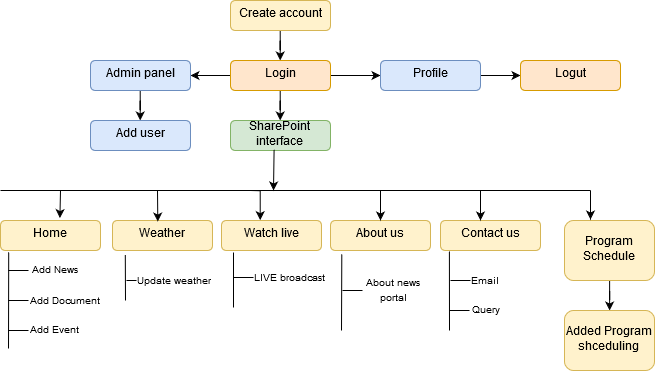

The diagram above was exported from draw.io. Its source (the exported page's mxGraphModel, read from the mxfile embedded in the PNG):
<mxGraphModel dx="1005" dy="488" grid="1" gridSize="10" guides="1" tooltips="1" connect="1" arrows="1" fold="1" page="1" pageScale="1" pageWidth="850" pageHeight="1100" math="0" shadow="0">
  <root>
    <mxCell id="0" />
    <mxCell id="1" parent="0" />
    <mxCell id="2h2Je-d2OBSnu75kQS-I-5" value="" style="edgeStyle=orthogonalEdgeStyle;rounded=0;orthogonalLoop=1;jettySize=auto;html=1;" edge="1" parent="1" source="2h2Je-d2OBSnu75kQS-I-1" target="2h2Je-d2OBSnu75kQS-I-4">
      <mxGeometry relative="1" as="geometry" />
    </mxCell>
    <mxCell id="2h2Je-d2OBSnu75kQS-I-1" value="Create account" style="rounded=1;whiteSpace=wrap;html=1;fillColor=#fff2cc;strokeColor=#d6b656;" vertex="1" parent="1">
      <mxGeometry x="370" y="50" width="100" height="30" as="geometry" />
    </mxCell>
    <mxCell id="2h2Je-d2OBSnu75kQS-I-7" value="" style="edgeStyle=orthogonalEdgeStyle;rounded=0;orthogonalLoop=1;jettySize=auto;html=1;" edge="1" parent="1" source="2h2Je-d2OBSnu75kQS-I-4" target="2h2Je-d2OBSnu75kQS-I-6">
      <mxGeometry relative="1" as="geometry" />
    </mxCell>
    <mxCell id="2h2Je-d2OBSnu75kQS-I-11" value="" style="edgeStyle=orthogonalEdgeStyle;rounded=0;orthogonalLoop=1;jettySize=auto;html=1;" edge="1" parent="1" source="2h2Je-d2OBSnu75kQS-I-4" target="2h2Je-d2OBSnu75kQS-I-10">
      <mxGeometry relative="1" as="geometry" />
    </mxCell>
    <mxCell id="2h2Je-d2OBSnu75kQS-I-15" value="" style="edgeStyle=orthogonalEdgeStyle;rounded=0;orthogonalLoop=1;jettySize=auto;html=1;" edge="1" parent="1" source="2h2Je-d2OBSnu75kQS-I-4" target="2h2Je-d2OBSnu75kQS-I-14">
      <mxGeometry relative="1" as="geometry" />
    </mxCell>
    <mxCell id="2h2Je-d2OBSnu75kQS-I-4" value="Login" style="rounded=1;whiteSpace=wrap;html=1;fillColor=#ffe6cc;strokeColor=#d79b00;" vertex="1" parent="1">
      <mxGeometry x="370" y="110" width="100" height="30" as="geometry" />
    </mxCell>
    <mxCell id="2h2Je-d2OBSnu75kQS-I-14" value="SharePoint interface" style="rounded=1;whiteSpace=wrap;html=1;fillColor=#d5e8d4;strokeColor=#82b366;" vertex="1" parent="1">
      <mxGeometry x="370" y="170" width="100" height="30" as="geometry" />
    </mxCell>
    <mxCell id="2h2Je-d2OBSnu75kQS-I-16" value="Home" style="rounded=1;whiteSpace=wrap;html=1;fillColor=#fff2cc;strokeColor=#d6b656;" vertex="1" parent="1">
      <mxGeometry x="140" y="270" width="100" height="30" as="geometry" />
    </mxCell>
    <mxCell id="2h2Je-d2OBSnu75kQS-I-13" value="" style="edgeStyle=orthogonalEdgeStyle;rounded=0;orthogonalLoop=1;jettySize=auto;html=1;" edge="1" parent="1" source="2h2Je-d2OBSnu75kQS-I-10" target="2h2Je-d2OBSnu75kQS-I-12">
      <mxGeometry relative="1" as="geometry" />
    </mxCell>
    <mxCell id="2h2Je-d2OBSnu75kQS-I-10" value="Profile" style="rounded=1;whiteSpace=wrap;html=1;fillColor=#dae8fc;strokeColor=#6c8ebf;" vertex="1" parent="1">
      <mxGeometry x="520" y="110" width="100" height="30" as="geometry" />
    </mxCell>
    <mxCell id="2h2Je-d2OBSnu75kQS-I-12" value="Logut" style="rounded=1;whiteSpace=wrap;html=1;fillColor=#ffe6cc;strokeColor=#d79b00;" vertex="1" parent="1">
      <mxGeometry x="660" y="110" width="100" height="30" as="geometry" />
    </mxCell>
    <mxCell id="2h2Je-d2OBSnu75kQS-I-9" value="" style="edgeStyle=orthogonalEdgeStyle;rounded=0;orthogonalLoop=1;jettySize=auto;html=1;" edge="1" parent="1" source="2h2Je-d2OBSnu75kQS-I-6" target="2h2Je-d2OBSnu75kQS-I-8">
      <mxGeometry relative="1" as="geometry" />
    </mxCell>
    <mxCell id="2h2Je-d2OBSnu75kQS-I-6" value="Admin panel" style="rounded=1;whiteSpace=wrap;html=1;fillColor=#dae8fc;strokeColor=#6c8ebf;" vertex="1" parent="1">
      <mxGeometry x="230" y="110" width="100" height="30" as="geometry" />
    </mxCell>
    <mxCell id="2h2Je-d2OBSnu75kQS-I-8" value="Add user" style="rounded=1;whiteSpace=wrap;html=1;fillColor=#dae8fc;strokeColor=#6c8ebf;" vertex="1" parent="1">
      <mxGeometry x="230" y="170" width="100" height="30" as="geometry" />
    </mxCell>
    <mxCell id="2h2Je-d2OBSnu75kQS-I-18" value="" style="endArrow=none;html=1;" edge="1" parent="1">
      <mxGeometry width="50" height="50" relative="1" as="geometry">
        <mxPoint x="140" y="240" as="sourcePoint" />
        <mxPoint x="730" y="240" as="targetPoint" />
      </mxGeometry>
    </mxCell>
    <mxCell id="2h2Je-d2OBSnu75kQS-I-20" value="" style="endArrow=classic;html=1;entryX=0.594;entryY=-0.081;entryDx=0;entryDy=0;entryPerimeter=0;" edge="1" parent="1" target="2h2Je-d2OBSnu75kQS-I-16">
      <mxGeometry width="50" height="50" relative="1" as="geometry">
        <mxPoint x="200" y="240" as="sourcePoint" />
        <mxPoint x="180" y="240" as="targetPoint" />
      </mxGeometry>
    </mxCell>
    <mxCell id="2h2Je-d2OBSnu75kQS-I-22" value="Weather" style="rounded=1;whiteSpace=wrap;html=1;fillColor=#fff2cc;strokeColor=#d6b656;" vertex="1" parent="1">
      <mxGeometry x="252" y="270" width="100" height="30" as="geometry" />
    </mxCell>
    <mxCell id="2h2Je-d2OBSnu75kQS-I-51" value="" style="edgeStyle=orthogonalEdgeStyle;rounded=0;orthogonalLoop=1;jettySize=auto;html=1;" edge="1" parent="1">
      <mxGeometry relative="1" as="geometry">
        <mxPoint x="390" y="240" as="sourcePoint" />
        <mxPoint x="400" y="270" as="targetPoint" />
      </mxGeometry>
    </mxCell>
    <mxCell id="2h2Je-d2OBSnu75kQS-I-23" value="About us" style="rounded=1;whiteSpace=wrap;html=1;fillColor=#fff2cc;strokeColor=#d6b656;" vertex="1" parent="1">
      <mxGeometry x="470" y="270" width="100" height="30" as="geometry" />
    </mxCell>
    <mxCell id="2h2Je-d2OBSnu75kQS-I-24" value="Contact us" style="rounded=1;whiteSpace=wrap;html=1;fillColor=#fff2cc;strokeColor=#d6b656;" vertex="1" parent="1">
      <mxGeometry x="580" y="270" width="100" height="30" as="geometry" />
    </mxCell>
    <mxCell id="2h2Je-d2OBSnu75kQS-I-68" value="" style="edgeStyle=orthogonalEdgeStyle;rounded=0;orthogonalLoop=1;jettySize=auto;html=1;" edge="1" parent="1" source="2h2Je-d2OBSnu75kQS-I-25" target="2h2Je-d2OBSnu75kQS-I-67">
      <mxGeometry relative="1" as="geometry" />
    </mxCell>
    <mxCell id="2h2Je-d2OBSnu75kQS-I-25" value="Program Schedule" style="rounded=1;whiteSpace=wrap;html=1;fillColor=#fff2cc;strokeColor=#d6b656;" vertex="1" parent="1">
      <mxGeometry x="704" y="270" width="90" height="60" as="geometry" />
    </mxCell>
    <mxCell id="2h2Je-d2OBSnu75kQS-I-67" value="Added Program shceduling" style="rounded=1;whiteSpace=wrap;html=1;fillColor=#fff2cc;strokeColor=#d6b656;" vertex="1" parent="1">
      <mxGeometry x="704" y="360" width="90" height="60" as="geometry" />
    </mxCell>
    <mxCell id="2h2Je-d2OBSnu75kQS-I-26" value="" style="endArrow=classic;html=1;entryX=0.453;entryY=0.035;entryDx=0;entryDy=0;entryPerimeter=0;" edge="1" parent="1" target="2h2Je-d2OBSnu75kQS-I-22">
      <mxGeometry width="50" height="50" relative="1" as="geometry">
        <mxPoint x="297" y="240" as="sourcePoint" />
        <mxPoint x="350" y="270" as="targetPoint" />
      </mxGeometry>
    </mxCell>
    <mxCell id="2h2Je-d2OBSnu75kQS-I-27" value="" style="endArrow=classic;html=1;entryX=0.5;entryY=0;entryDx=0;entryDy=0;" edge="1" parent="1" target="2h2Je-d2OBSnu75kQS-I-23">
      <mxGeometry width="50" height="50" relative="1" as="geometry">
        <mxPoint x="520" y="240" as="sourcePoint" />
        <mxPoint x="450" y="240" as="targetPoint" />
      </mxGeometry>
    </mxCell>
    <mxCell id="2h2Je-d2OBSnu75kQS-I-28" value="" style="endArrow=classic;html=1;entryX=0.4;entryY=0;entryDx=0;entryDy=0;entryPerimeter=0;" edge="1" parent="1" target="2h2Je-d2OBSnu75kQS-I-24">
      <mxGeometry width="50" height="50" relative="1" as="geometry">
        <mxPoint x="620" y="240" as="sourcePoint" />
        <mxPoint x="550" y="240" as="targetPoint" />
      </mxGeometry>
    </mxCell>
    <mxCell id="2h2Je-d2OBSnu75kQS-I-29" value="" style="endArrow=classic;html=1;" edge="1" parent="1">
      <mxGeometry width="50" height="50" relative="1" as="geometry">
        <mxPoint x="730" y="240" as="sourcePoint" />
        <mxPoint x="730" y="269" as="targetPoint" />
      </mxGeometry>
    </mxCell>
    <mxCell id="2h2Je-d2OBSnu75kQS-I-30" value="" style="endArrow=classic;html=1;exitX=0.436;exitY=0.963;exitDx=0;exitDy=0;exitPerimeter=0;" edge="1" parent="1" source="2h2Je-d2OBSnu75kQS-I-14">
      <mxGeometry width="50" height="50" relative="1" as="geometry">
        <mxPoint x="410" y="250" as="sourcePoint" />
        <mxPoint x="413" y="240" as="targetPoint" />
      </mxGeometry>
    </mxCell>
    <mxCell id="2h2Je-d2OBSnu75kQS-I-31" value="" style="endArrow=none;html=1;fontFamily=Helvetica;fontSize=11;fontColor=#000000;align=center;strokeColor=#000000;" edge="1" parent="1">
      <mxGeometry width="50" height="50" relative="1" as="geometry">
        <mxPoint x="148" y="398" as="sourcePoint" />
        <mxPoint x="148.20000000000005" y="301.65999999999997" as="targetPoint" />
      </mxGeometry>
    </mxCell>
    <mxCell id="2h2Je-d2OBSnu75kQS-I-32" value="&lt;font style=&quot;font-size: 10px&quot;&gt;Add News&lt;/font&gt;" style="text;html=1;strokeColor=none;fillColor=none;align=center;verticalAlign=middle;whiteSpace=wrap;rounded=0;" vertex="1" parent="1">
      <mxGeometry x="164" y="310" width="60" height="20" as="geometry" />
    </mxCell>
    <mxCell id="2h2Je-d2OBSnu75kQS-I-35" value="&lt;font style=&quot;font-size: 10px&quot;&gt;Add Document&lt;/font&gt;" style="text;html=1;strokeColor=none;fillColor=none;align=center;verticalAlign=middle;whiteSpace=wrap;rounded=0;" vertex="1" parent="1">
      <mxGeometry x="154" y="346" width="100" height="10" as="geometry" />
    </mxCell>
    <mxCell id="2h2Je-d2OBSnu75kQS-I-36" value="&lt;font style=&quot;font-size: 10px&quot;&gt;Add Event&lt;/font&gt;" style="text;html=1;strokeColor=none;fillColor=none;align=center;verticalAlign=middle;whiteSpace=wrap;rounded=0;" vertex="1" parent="1">
      <mxGeometry x="163" y="370" width="60" height="20" as="geometry" />
    </mxCell>
    <mxCell id="2h2Je-d2OBSnu75kQS-I-38" value="" style="endArrow=none;html=1;" edge="1" parent="1">
      <mxGeometry width="50" height="50" relative="1" as="geometry">
        <mxPoint x="168" y="320" as="sourcePoint" />
        <mxPoint x="148" y="320" as="targetPoint" />
      </mxGeometry>
    </mxCell>
    <mxCell id="2h2Je-d2OBSnu75kQS-I-43" value="" style="endArrow=none;html=1;" edge="1" parent="1">
      <mxGeometry width="50" height="50" relative="1" as="geometry">
        <mxPoint x="168" y="350" as="sourcePoint" />
        <mxPoint x="148" y="350" as="targetPoint" />
      </mxGeometry>
    </mxCell>
    <mxCell id="2h2Je-d2OBSnu75kQS-I-44" value="" style="endArrow=none;html=1;" edge="1" parent="1">
      <mxGeometry width="50" height="50" relative="1" as="geometry">
        <mxPoint x="168" y="380" as="sourcePoint" />
        <mxPoint x="148" y="380" as="targetPoint" />
      </mxGeometry>
    </mxCell>
    <mxCell id="2h2Je-d2OBSnu75kQS-I-47" value="" style="endArrow=none;html=1;entryX=0.128;entryY=1.145;entryDx=0;entryDy=0;entryPerimeter=0;" edge="1" parent="1" target="2h2Je-d2OBSnu75kQS-I-22">
      <mxGeometry width="50" height="50" relative="1" as="geometry">
        <mxPoint x="265" y="350" as="sourcePoint" />
        <mxPoint x="310" y="300" as="targetPoint" />
      </mxGeometry>
    </mxCell>
    <mxCell id="2h2Je-d2OBSnu75kQS-I-48" value="" style="endArrow=none;html=1;" edge="1" parent="1">
      <mxGeometry width="50" height="50" relative="1" as="geometry">
        <mxPoint x="266" y="330" as="sourcePoint" />
        <mxPoint x="276" y="330" as="targetPoint" />
      </mxGeometry>
    </mxCell>
    <mxCell id="2h2Je-d2OBSnu75kQS-I-49" value="&lt;font style=&quot;font-size: 10px&quot;&gt;Update weather&lt;/font&gt;" style="text;html=1;strokeColor=none;fillColor=none;align=center;verticalAlign=middle;whiteSpace=wrap;rounded=0;" vertex="1" parent="1">
      <mxGeometry x="273" y="321" width="80" height="20" as="geometry" />
    </mxCell>
    <mxCell id="2h2Je-d2OBSnu75kQS-I-52" value="Watch live" style="rounded=1;whiteSpace=wrap;html=1;fillColor=#fff2cc;strokeColor=#d6b656;" vertex="1" parent="1">
      <mxGeometry x="361" y="270" width="100" height="30" as="geometry" />
    </mxCell>
    <mxCell id="2h2Je-d2OBSnu75kQS-I-54" value="&lt;font style=&quot;font-size: 10px&quot;&gt;LIVE broadcast &lt;/font&gt;" style="text;html=1;strokeColor=none;fillColor=none;align=center;verticalAlign=middle;whiteSpace=wrap;rounded=0;" vertex="1" parent="1">
      <mxGeometry x="389" y="318" width="80" height="20" as="geometry" />
    </mxCell>
    <mxCell id="2h2Je-d2OBSnu75kQS-I-55" value="" style="endArrow=none;html=1;entryX=0.12;entryY=1.167;entryDx=0;entryDy=0;entryPerimeter=0;" edge="1" parent="1">
      <mxGeometry width="50" height="50" relative="1" as="geometry">
        <mxPoint x="373" y="357" as="sourcePoint" />
        <mxPoint x="373" y="302.01" as="targetPoint" />
      </mxGeometry>
    </mxCell>
    <mxCell id="2h2Je-d2OBSnu75kQS-I-56" value="" style="endArrow=none;html=1;" edge="1" parent="1">
      <mxGeometry width="50" height="50" relative="1" as="geometry">
        <mxPoint x="373" y="327" as="sourcePoint" />
        <mxPoint x="393" y="327" as="targetPoint" />
      </mxGeometry>
    </mxCell>
    <mxCell id="2h2Je-d2OBSnu75kQS-I-57" value="" style="endArrow=none;html=1;entryX=0.113;entryY=1.122;entryDx=0;entryDy=0;entryPerimeter=0;" edge="1" parent="1" target="2h2Je-d2OBSnu75kQS-I-23">
      <mxGeometry width="50" height="50" relative="1" as="geometry">
        <mxPoint x="481" y="380" as="sourcePoint" />
        <mxPoint x="190" y="420" as="targetPoint" />
      </mxGeometry>
    </mxCell>
    <mxCell id="2h2Je-d2OBSnu75kQS-I-58" value="" style="endArrow=none;html=1;" edge="1" parent="1">
      <mxGeometry width="50" height="50" relative="1" as="geometry">
        <mxPoint x="502" y="340" as="sourcePoint" />
        <mxPoint x="482" y="340" as="targetPoint" />
      </mxGeometry>
    </mxCell>
    <mxCell id="2h2Je-d2OBSnu75kQS-I-59" value="&lt;font style=&quot;font-size: 10px&quot;&gt;About news portal&lt;/font&gt;" style="text;html=1;strokeColor=none;fillColor=none;align=center;verticalAlign=middle;whiteSpace=wrap;rounded=0;" vertex="1" parent="1">
      <mxGeometry x="493" y="330" width="80" height="20" as="geometry" />
    </mxCell>
    <mxCell id="2h2Je-d2OBSnu75kQS-I-62" value="" style="endArrow=none;html=1;entryX=0.089;entryY=1.03;entryDx=0;entryDy=0;entryPerimeter=0;" edge="1" parent="1" target="2h2Je-d2OBSnu75kQS-I-24">
      <mxGeometry width="50" height="50" relative="1" as="geometry">
        <mxPoint x="589" y="380" as="sourcePoint" />
        <mxPoint x="630" y="300" as="targetPoint" />
      </mxGeometry>
    </mxCell>
    <mxCell id="2h2Je-d2OBSnu75kQS-I-63" value="&lt;font style=&quot;font-size: 10px&quot;&gt;Email&lt;/font&gt;" style="text;html=1;strokeColor=none;fillColor=none;align=center;verticalAlign=middle;whiteSpace=wrap;rounded=0;" vertex="1" parent="1">
      <mxGeometry x="604" y="321" width="40" height="20" as="geometry" />
    </mxCell>
    <mxCell id="2h2Je-d2OBSnu75kQS-I-64" value="&lt;font style=&quot;font-size: 10px&quot;&gt;Query&lt;/font&gt;" style="text;html=1;strokeColor=none;fillColor=none;align=center;verticalAlign=middle;whiteSpace=wrap;rounded=0;" vertex="1" parent="1">
      <mxGeometry x="605" y="350" width="40" height="20" as="geometry" />
    </mxCell>
    <mxCell id="2h2Je-d2OBSnu75kQS-I-65" value="" style="endArrow=none;html=1;" edge="1" parent="1">
      <mxGeometry width="50" height="50" relative="1" as="geometry">
        <mxPoint x="590" y="330" as="sourcePoint" />
        <mxPoint x="610" y="330" as="targetPoint" />
      </mxGeometry>
    </mxCell>
    <mxCell id="2h2Je-d2OBSnu75kQS-I-66" value="" style="endArrow=none;html=1;" edge="1" parent="1">
      <mxGeometry width="50" height="50" relative="1" as="geometry">
        <mxPoint x="609" y="360" as="sourcePoint" />
        <mxPoint x="589" y="360" as="targetPoint" />
      </mxGeometry>
    </mxCell>
  </root>
</mxGraphModel>